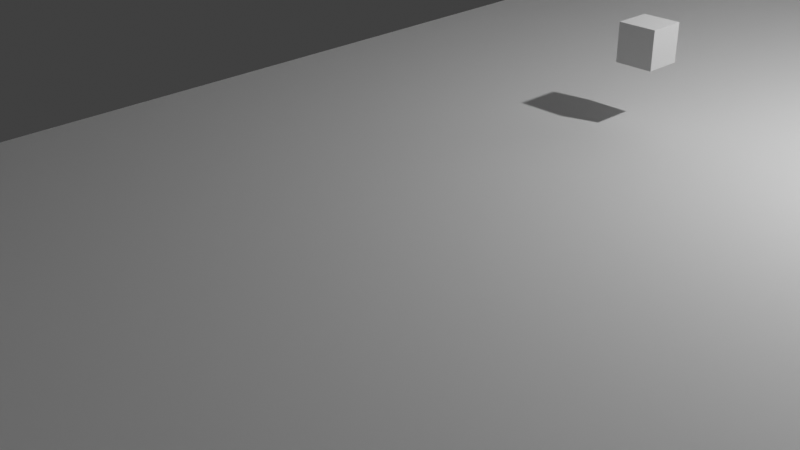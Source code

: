 # Source: draft1.blend  (saved by Blender 3.0.42; exported with 4.5.12 LTS)
import bpy
from mathutils import Matrix  # noqa: F401  (used for matrix-valued properties, if any)

bpy.ops.wm.read_factory_settings(use_empty=True)
scene = bpy.context.scene
scene.name = 'Scene'

# ---- collections
col_collection = bpy.data.collections.new('Collection'); scene.collection.children.link(col_collection)

# ---- world
world_world = bpy.data.worlds.new('World'); scene.world = world_world
world_world.use_nodes = True; world_world.node_tree.nodes.clear()
_N = world_world.node_tree.nodes; _L = world_world.node_tree.links
n0 = _N.new('ShaderNodeOutputWorld'); n0.name = 'World Output'; n0.location = (300, 300)
n1 = _N.new('ShaderNodeBackground'); n1.name = 'Background'; n1.location = (10, 300)
n1.inputs[0].default_value = (0.05088, 0.05088, 0.05088, 1.0)
_L.new(n1.outputs[0], n0.inputs[0])
n0.is_active_output = True
world_world.color = (0.05088, 0.05088, 0.05088)
world_world.use_sun_shadow = False
world_world.sun_shadow_jitter_overblur = 0.0

# ---- cameras
cam_camera = bpy.data.cameras.new('Camera')
cam_camera.clip_end = 100.0
cam_camera.ortho_scale = 7.314

# ---- lights
light_light = bpy.data.lights.new('Light', 'POINT')
light_light.transmission_factor = 0.0
light_light.energy = 1000.0
light_light.shadow_soft_size = 0.1
light_light.shadow_maximum_resolution = 0.006
light_light.use_absolute_resolution = True

# ---- meshes
me_player = bpy.data.meshes.new('Player')
me_player.from_pydata([(-1.0, -1.0, -1.0), (-1.0, -1.0, 1.0), (-1.0, 1.0, -1.0), (-1.0, 1.0, 1.0), (1.0, -1.0, -1.0), (1.0, -1.0, 1.0), (1.0, 1.0, -1.0), (1.0, 1.0, 1.0)], [], [(0, 1, 3, 2), (2, 3, 7, 6), (6, 7, 5, 4), (4, 5, 1, 0), (2, 6, 4, 0), (7, 3, 1, 5)])
_uv = me_player.uv_layers.new(name='UVMap')
_uv.uv.foreach_set('vector', [0.375, 0.0, 0.625, 0.0, 0.625, 0.25, 0.375, 0.25, 0.375, 0.25, 0.625, 0.25, 0.625, 0.5, 0.375, 0.5, 0.375, 0.5, 0.625, 0.5, 0.625, 0.75, 0.375, 0.75, 0.375, 0.75, 0.625, 0.75, 0.625, 1.0, 0.375, 1.0, 0.125, 0.5, 0.375, 0.5, 0.375, 0.75, 0.125, 0.75, 0.625, 0.5, 0.875, 0.5, 0.875, 0.75, 0.625, 0.75])
_ca = me_player.color_attributes.new('Col', 'BYTE_COLOR', 'CORNER')
_ca.data.foreach_set('color', [0.07619, 0.2423, 1.0, 1.0, 0.07619, 0.2423, 1.0, 1.0, 0.07619, 0.2423, 1.0, 1.0, 0.07619, 0.2423, 1.0, 1.0, 0.07619, 0.2423, 1.0, 1.0, 0.07619, 0.2423, 1.0, 1.0, 0.07619, 0.2423, 1.0, 1.0, 0.07619, 0.2423, 1.0, 1.0, 0.07619, 0.2423, 1.0, 1.0, 0.07619, 0.2423, 1.0, 1.0, 0.07619, 0.2423, 1.0, 1.0, 0.1144, 0.2789, 1.0, 1.0, 0.1144, 0.2789, 1.0, 1.0, 0.07619, 0.2423, 1.0, 1.0, 0.07619, 0.2423, 1.0, 1.0, 0.07619, 0.2423, 1.0, 1.0, 0.07619, 0.2423, 1.0, 1.0, 0.07619, 0.2423, 1.0, 1.0, 0.1144, 0.2789, 1.0, 1.0, 0.07619, 0.2423, 1.0, 1.0, 0.07619, 0.2423, 1.0, 1.0, 0.07619, 0.2423, 1.0, 1.0, 0.07619, 0.2423, 1.0, 1.0, 0.07619, 0.2423, 1.0, 1.0])
me_player.use_remesh_fix_poles = True
me_player.use_remesh_preserve_attributes = False
me_player.update()
me_walkmesh = bpy.data.meshes.new('WalkMesh')
me_walkmesh.from_pydata([(-4.684, -5.631, 0.0), (5.316, -5.631, 0.0), (-5.0, 5.0, 0.0), (5.0, 5.0, 0.0), (-4.684, -8.631, 6.0), (5.316, -8.631, 6.0), (-5.0, -10.0, 8.0), (5.0, -10.0, 8.0), (-5.0, -15.0, 8.0), (5.0, -15.0, 8.0), (-5.0, -18.0, 13.0), (5.0, -18.0, 13.0), (-5.0, -17.0, 20.0), (5.0, -17.0, 20.0), (-5.0, -11.0, 23.0), (5.0, -11.0, 23.0), (-5.0, -9.0, 31.0), (5.0, -9.0, 31.0), (-5.0, 5.96e-07, 31.0), (5.0, 5.96e-07, 31.0), (-5.0, 3.0, 22.0), (5.0, 3.0, 22.0), (-5.0, 12.0, 22.0), (5.0, 12.0, 22.0), (-5.0, 17.0, 29.0), (5.0, 17.0, 29.0), (-4.989, 28.05, 28.01), (5.011, 28.05, 28.01), (-4.989, 31.05, 19.01), (5.011, 31.05, 19.01), (-5.0, 24.0, 11.0), (5.0, 24.0, 11.0), (-5.0, 33.0, 7.0), (5.0, 33.0, 7.0), (-5.0, 42.0, -2.0), (5.0, 42.0, -2.0), (-5.0, 42.0, -12.0), (5.0, 42.0, -12.0), (-5.0, 33.0, -19.0), (5.0, 33.0, -19.0), (-5.0, 21.0, -16.0), (5.0, 21.0, -16.0), (-5.0, 20.0, -6.0), (5.0, 20.0, -6.0), (-5.0, 16.0, 0.0), (5.0, 16.0, 0.0), (-5.0, 13.0, 9.0), (5.0, 13.0, 9.0), (-5.0, 4.0, 9.0), (5.0, 4.0, 9.0), (-5.0, 5.0, 0.0), (5.0, 5.0, 0.0), (5.0, -14.67, 8.0), (5.0, -14.33, 8.0), (5.0, -14.0, 7.886), (5.0, -13.67, 7.528), (5.0, -13.33, 7.039), (5.0, -13.0, 6.542), (5.0, -12.67, 6.156), (5.0, -12.33, 6.0), (5.0, -12.0, 6.156), (5.0, -11.67, 6.542), (5.0, -11.33, 7.039), (5.0, -11.0, 7.528), (5.0, -10.67, 7.886), (5.0, -10.33, 8.0), (-5.0, -10.33, 8.0), (-5.0, -10.67, 7.886), (-5.0, -11.0, 7.528), (-5.0, -11.33, 7.039), (-5.0, -11.67, 6.542), (-5.0, -12.0, 6.156), (-5.0, -12.33, 6.0), (-5.0, -12.67, 6.156), (-5.0, -13.0, 6.542), (-5.0, -13.33, 7.039), (-5.0, -13.67, 7.528), (-5.0, -14.0, 7.886), (-5.0, -14.33, 8.0), (-5.0, -14.67, 8.0), (5.446, -8.421, 5.571), (5.579, -8.01, 5.143), (5.708, -7.987, 4.714), (5.823, -8.074, 4.286), (5.916, -8.117, 3.857), (5.977, -8.098, 3.429), (6.0, -8.0, 3.0), (5.977, -7.812, 2.571), (5.916, -7.545, 2.143), (5.823, -7.217, 1.714), (5.708, -6.844, 1.286), (5.579, -6.444, 0.8571), (5.446, -6.034, 0.4286), (-4.554, -6.034, 0.4286), (-4.421, -6.444, 0.8571), (-4.292, -6.844, 1.286), (-4.177, -7.217, 1.714), (-4.084, -7.545, 2.143), (-4.023, -7.812, 2.571), (-4.0, -8.0, 3.0), (-4.023, -8.098, 3.429), (-4.084, -8.117, 3.857), (-4.177, -8.074, 4.286), (-4.292, -7.987, 4.714), (-4.421, -8.01, 5.143), (-4.554, -8.421, 5.571), (0.0, 3.0, 22.0), (5.0, 7.5, 22.0), (-5.0, 1.5, 26.5), (5.085, 31.24, 19.65), (5.211, 31.68, 20.34), (5.371, 32.29, 21.06), (5.546, 32.98, 21.8), (5.716, 33.64, 22.53), (5.861, 34.18, 23.24), (5.962, 34.5, 23.9), (6.0, 34.5, 24.5), (5.962, 34.12, 25.02), (5.861, 33.43, 25.49), (5.716, 32.52, 25.9), (5.546, 31.48, 26.3), (5.371, 30.42, 26.68), (5.211, 29.43, 27.09), (5.085, 28.61, 27.52), (-4.915, 28.61, 27.52), (-4.789, 29.43, 27.09), (-4.629, 30.42, 26.68), (-4.454, 31.48, 26.3), (-4.284, 32.52, 25.9), (-4.139, 33.43, 25.49), (-4.038, 34.12, 25.02), (-4.0, 34.5, 24.5), (-4.038, 34.5, 23.9), (-4.139, 34.18, 23.24), (-4.284, 33.64, 22.53), (-4.454, 32.98, 21.8), (-4.629, 32.29, 21.06), (-4.789, 31.68, 20.34), (-4.915, 31.24, 19.65), (-5.0, 7.5, 22.0), (4.829, 33.82, -18.19), (4.34, 34.64, -17.07), (3.733, 35.45, -15.82), (3.218, 36.27, -14.67), (3.0, 37.09, -13.82), (3.218, 37.91, -13.4), (3.733, 38.73, -13.28), (4.34, 39.55, -13.25), (4.829, 40.36, -13.1), (5.0, 41.18, -12.64), (-5.0, 41.18, -12.64), (-5.171, 40.36, -13.1), (-5.66, 39.55, -13.25), (-6.267, 38.73, -13.28), (-6.782, 37.91, -13.4), (-7.0, 37.09, -13.82), (-6.782, 36.27, -14.67), (-6.267, 35.45, -15.82), (-5.66, 34.64, -17.07), (-5.171, 33.82, -18.19)], [], [(0, 1, 3, 2), (80, 105, 4, 5), (5, 4, 6, 7), (52, 79, 8, 9), (9, 8, 10, 11), (11, 10, 12, 13), (13, 12, 14, 15), (15, 14, 16, 17), (17, 16, 18, 19), (19, 18, 108, 20, 106, 21), (21, 106, 20, 139, 22, 23, 107), (23, 22, 24, 25), (25, 24, 26, 27), (109, 138, 28, 29), (29, 28, 30, 31), (31, 30, 32, 33), (33, 32, 34, 35), (35, 34, 36, 37), (140, 159, 38, 39), (39, 38, 40, 41), (41, 40, 42, 43), (43, 42, 44, 45), (45, 44, 46, 47), (47, 46, 48, 49), (49, 48, 50, 51), (7, 6, 66, 65), (65, 66, 67, 64), (64, 67, 68, 63), (63, 68, 69, 62), (62, 69, 70, 61), (61, 70, 71, 60), (60, 71, 72, 59), (59, 72, 73, 58), (58, 73, 74, 57), (57, 74, 75, 56), (56, 75, 76, 55), (55, 76, 77, 54), (54, 77, 78, 53), (53, 78, 79, 52), (1, 0, 93, 92), (92, 93, 94, 91), (91, 94, 95, 90), (90, 95, 96, 89), (89, 96, 97, 88), (88, 97, 98, 87), (87, 98, 99, 86), (86, 99, 100, 85), (85, 100, 101, 84), (84, 101, 102, 83), (83, 102, 103, 82), (82, 103, 104, 81), (81, 104, 105, 80), (27, 26, 124, 123), (123, 124, 125, 122), (122, 125, 126, 121), (121, 126, 127, 120), (120, 127, 128, 119), (119, 128, 129, 118), (118, 129, 130, 117), (117, 130, 131, 116), (116, 131, 132, 115), (115, 132, 133, 114), (114, 133, 134, 113), (113, 134, 135, 112), (112, 135, 136, 111), (111, 136, 137, 110), (110, 137, 138, 109), (37, 36, 150, 149), (149, 150, 151, 148), (148, 151, 152, 147), (147, 152, 153, 146), (146, 153, 154, 145), (145, 154, 155, 144), (144, 155, 156, 143), (143, 156, 157, 142), (142, 157, 158, 141), (141, 158, 159, 140)])
_uv = me_walkmesh.uv_layers.new(name='UVMap')
_uv.uv.foreach_set('vector', [0.0, 0.0, 1.0, 0.0, 1.0, 1.0, 0.0, 1.0, 1.0, 0.0, 0.0, 0.0, 0.0, 0.0, 1.0, 0.0, 1.0, 0.0, 0.0, 0.0, 0.0, 0.0, 1.0, 0.0, 1.0, 0.0, 0.0, 0.0, 0.0, 0.0, 1.0, 0.0, 1.0, 0.0, 0.0, 0.0, 0.0, 0.0, 1.0, 0.0, 1.0, 0.0, 0.0, 0.0, 0.0, 0.0, 1.0, 0.0, 1.0, 0.0, 0.0, 0.0, 0.0, 0.0, 1.0, 0.0, 1.0, 0.0, 0.0, 0.0, 0.0, 0.0, 1.0, 0.0, 1.0, 0.0, 0.0, 0.0, 0.0, 0.0, 1.0, 0.0, 1.0, 0.0, 0.0, 0.0, 0.0, 0.0, 0.0, 0.0, 0.5, 0.0, 1.0, 0.0, 1.0, 0.0, 0.5, 0.0, 0.0, 0.0, 0.0, 0.0, 0.0, 0.0, 1.0, 0.0, 1.0, 0.0, 1.0, 0.0, 0.0, 0.0, 0.0, 0.0, 1.0, 0.0, 1.0, 0.0, 0.0, 0.0, 0.0, 0.0, 1.0, 0.0, 1.0, 0.0, 0.0, 0.0, 0.0, 0.0, 1.0, 0.0, 1.0, 0.0, 0.0, 0.0, 0.0, 0.0, 1.0, 0.0, 1.0, 0.0, 0.0, 0.0, 0.0, 0.0, 1.0, 0.0, 1.0, 0.0, 0.0, 0.0, 0.0, 0.0, 1.0, 0.0, 1.0, 0.0, 0.0, 0.0, 0.0, 0.0, 1.0, 0.0, 1.0, 0.0, 0.0, 0.0, 0.0, 0.0, 1.0, 0.0, 1.0, 0.0, 0.0, 0.0, 0.0, 0.0, 1.0, 0.0, 1.0, 0.0, 0.0, 0.0, 0.0, 0.0, 1.0, 0.0, 1.0, 0.0, 0.0, 0.0, 0.0, 0.0, 1.0, 0.0, 1.0, 0.0, 0.0, 0.0, 0.0, 0.0, 1.0, 0.0, 1.0, 0.0, 0.0, 0.0, 0.0, 0.0, 1.0, 0.0, 1.0, 0.0, 0.0, 0.0, 0.0, 0.0, 1.0, 0.0, 1.0, 0.0, 0.0, 0.0, 0.0, 0.0, 1.0, 0.0, 1.0, 0.0, 0.0, 0.0, 0.0, 0.0, 1.0, 0.0, 1.0, 0.0, 0.0, 0.0, 0.0, 0.0, 1.0, 0.0, 1.0, 0.0, 0.0, 0.0, 0.0, 0.0, 1.0, 0.0, 1.0, 0.0, 0.0, 0.0, 0.0, 0.0, 1.0, 0.0, 1.0, 0.0, 0.0, 0.0, 0.0, 0.0, 1.0, 0.0, 1.0, 0.0, 0.0, 0.0, 0.0, 0.0, 1.0, 0.0, 1.0, 0.0, 0.0, 0.0, 0.0, 0.0, 1.0, 0.0, 1.0, 0.0, 0.0, 0.0, 0.0, 0.0, 1.0, 0.0, 1.0, 0.0, 0.0, 0.0, 0.0, 0.0, 1.0, 0.0, 1.0, 0.0, 0.0, 0.0, 0.0, 0.0, 1.0, 0.0, 1.0, 0.0, 0.0, 0.0, 0.0, 0.0, 1.0, 0.0, 1.0, 0.0, 0.0, 0.0, 0.0, 0.0, 1.0, 0.0, 1.0, 0.0, 0.0, 0.0, 0.0, 0.0, 1.0, 0.0, 1.0, 0.0, 0.0, 0.0, 0.0, 0.0, 1.0, 0.0, 1.0, 0.0, 0.0, 0.0, 0.0, 0.0, 1.0, 0.0, 1.0, 0.0, 0.0, 0.0, 0.0, 0.0, 1.0, 0.0, 1.0, 0.0, 0.0, 0.0, 0.0, 0.0, 1.0, 0.0, 1.0, 0.0, 0.0, 0.0, 0.0, 0.0, 1.0, 0.0, 1.0, 0.0, 0.0, 0.0, 0.0, 0.0, 1.0, 0.0, 1.0, 0.0, 0.0, 0.0, 0.0, 0.0, 1.0, 0.0, 1.0, 0.0, 0.0, 0.0, 0.0, 0.0, 1.0, 0.0, 1.0, 0.0, 0.0, 0.0, 0.0, 0.0, 1.0, 0.0, 1.0, 0.0, 0.0, 0.0, 0.0, 0.0, 1.0, 0.0, 1.0, 0.0, 0.0, 0.0, 0.0, 0.0, 1.0, 0.0, 1.0, 0.0, 0.0, 0.0, 0.0, 0.0, 1.0, 0.0, 1.0, 0.0, 0.0, 0.0, 0.0, 0.0, 1.0, 0.0, 1.0, 0.0, 0.0, 0.0, 0.0, 0.0, 1.0, 0.0, 1.0, 0.0, 0.0, 0.0, 0.0, 0.0, 1.0, 0.0, 1.0, 0.0, 0.0, 0.0, 0.0, 0.0, 1.0, 0.0, 1.0, 0.0, 0.0, 0.0, 0.0, 0.0, 1.0, 0.0, 1.0, 0.0, 0.0, 0.0, 0.0, 0.0, 1.0, 0.0, 1.0, 0.0, 0.0, 0.0, 0.0, 0.0, 1.0, 0.0, 1.0, 0.0, 0.0, 0.0, 0.0, 0.0, 1.0, 0.0, 1.0, 0.0, 0.0, 0.0, 0.0, 0.0, 1.0, 0.0, 1.0, 0.0, 0.0, 0.0, 0.0, 0.0, 1.0, 0.0, 1.0, 0.0, 0.0, 0.0, 0.0, 0.0, 1.0, 0.0, 1.0, 0.0, 0.0, 0.0, 0.0, 0.0, 1.0, 0.0, 1.0, 0.0, 0.0, 0.0, 0.0, 0.0, 1.0, 0.0, 1.0, 0.0, 0.0, 0.0, 0.0, 0.0, 1.0, 0.0, 1.0, 0.0, 0.0, 0.0, 0.0, 0.0, 1.0, 0.0, 1.0, 0.0, 0.0, 0.0, 0.0, 0.0, 1.0, 0.0, 1.0, 0.0, 0.0, 0.0, 0.0, 0.0, 1.0, 0.0, 1.0, 0.0, 0.0, 0.0, 0.0, 0.0, 1.0, 0.0, 1.0, 0.0, 0.0, 0.0, 0.0, 0.0, 1.0, 0.0, 1.0, 0.0, 0.0, 0.0, 0.0, 0.0, 1.0, 0.0, 1.0, 0.0, 0.0, 0.0, 0.0, 0.0, 1.0, 0.0, 1.0, 0.0, 0.0, 0.0, 0.0, 0.0, 1.0, 0.0, 1.0, 0.0, 0.0, 0.0, 0.0, 0.0, 1.0, 0.0, 1.0, 0.0, 0.0, 0.0, 0.0, 0.0, 1.0, 0.0, 1.0, 0.0, 0.0, 0.0, 0.0, 0.0, 1.0, 0.0, 1.0, 0.0, 0.0, 0.0, 0.0, 0.0, 1.0, 0.0])
_ca = me_walkmesh.color_attributes.new('Col', 'BYTE_COLOR', 'CORNER')
_ca.data.foreach_set('color', [0.1384, 0.2789, 0.04092, 1.0, 0.1384, 0.2789, 0.04092, 1.0, 0.1384, 0.2789, 0.04092, 1.0, 0.1384, 0.2789, 0.04092, 1.0, 0.1384, 0.2789, 0.04092, 1.0, 0.1384, 0.2789, 0.04092, 1.0, 0.1384, 0.2789, 0.04092, 1.0, 0.1384, 0.2789, 0.04092, 1.0, 0.1384, 0.2789, 0.04092, 1.0, 0.1384, 0.2789, 0.04092, 1.0, 0.1384, 0.2789, 0.04092, 1.0, 0.1384, 0.2789, 0.04092, 1.0, 0.1384, 0.2789, 0.04092, 1.0, 0.1384, 0.2789, 0.04092, 1.0, 0.1384, 0.2789, 0.04092, 1.0, 0.1384, 0.2789, 0.04092, 1.0, 0.1384, 0.2789, 0.04092, 1.0, 0.1384, 0.2789, 0.04092, 1.0, 0.1384, 0.2789, 0.04092, 1.0, 0.1384, 0.2789, 0.04092, 1.0, 0.1384, 0.2789, 0.04092, 1.0, 0.1384, 0.2789, 0.04092, 1.0, 0.1384, 0.2789, 0.04092, 1.0, 0.1384, 0.2789, 0.04092, 1.0, 0.1384, 0.2789, 0.04092, 1.0, 0.1384, 0.2789, 0.04092, 1.0, 0.1384, 0.2789, 0.04092, 1.0, 0.1384, 0.2789, 0.04092, 1.0, 0.1384, 0.2789, 0.04092, 1.0, 0.1384, 0.2789, 0.04092, 1.0, 0.1384, 0.2789, 0.04092, 1.0, 0.1384, 0.2789, 0.04092, 1.0, 0.1384, 0.2789, 0.04092, 1.0, 0.1384, 0.2789, 0.04092, 1.0, 0.1384, 0.2789, 0.04092, 1.0, 0.1384, 0.2789, 0.04092, 1.0, 0.1384, 0.2789, 0.04092, 1.0, 0.1384, 0.2789, 0.04092, 1.0, 0.147, 0.2874, 0.04519, 1.0, 0.1384, 0.2789, 0.04092, 1.0, 0.1384, 0.2789, 0.04092, 1.0, 0.1384, 0.2789, 0.04092, 1.0, 0.1384, 0.2789, 0.04092, 1.0, 0.1384, 0.2789, 0.04092, 1.0, 0.1384, 0.2789, 0.04092, 1.0, 0.1384, 0.2789, 0.04092, 1.0, 0.1384, 0.2789, 0.04092, 1.0, 0.1384, 0.2789, 0.04092, 1.0, 0.1384, 0.2789, 0.04092, 1.0, 0.1384, 0.2789, 0.04092, 1.0, 0.1384, 0.2789, 0.04092, 1.0, 0.1384, 0.2789, 0.04092, 1.0, 0.1384, 0.2789, 0.04092, 1.0, 0.1384, 0.2789, 0.04092, 1.0, 0.1384, 0.2789, 0.04092, 1.0, 0.1384, 0.2789, 0.04092, 1.0, 0.1384, 0.2789, 0.04092, 1.0, 0.1384, 0.2789, 0.04092, 1.0, 0.1384, 0.2789, 0.04092, 1.0, 0.1384, 0.2789, 0.04092, 1.0, 0.1384, 0.2789, 0.04092, 1.0, 0.1384, 0.2789, 0.04092, 1.0, 0.1384, 0.2789, 0.04092, 1.0, 0.1384, 0.2789, 0.04092, 1.0, 0.1384, 0.2789, 0.04092, 1.0, 0.1384, 0.2789, 0.04092, 1.0, 0.1384, 0.2789, 0.04092, 1.0, 0.1384, 0.2789, 0.04092, 1.0, 0.1384, 0.2789, 0.04092, 1.0, 0.1384, 0.2789, 0.04092, 1.0, 0.1384, 0.2789, 0.04092, 1.0, 0.1384, 0.2789, 0.04092, 1.0, 0.1384, 0.2789, 0.04092, 1.0, 0.1384, 0.2789, 0.04092, 1.0, 0.1384, 0.2789, 0.04092, 1.0, 0.1384, 0.2789, 0.04092, 1.0, 0.1384, 0.2789, 0.04092, 1.0, 0.1384, 0.2789, 0.04092, 1.0, 0.1384, 0.2789, 0.04092, 1.0, 0.1384, 0.2789, 0.04092, 1.0, 0.1384, 0.2789, 0.04092, 1.0, 0.1384, 0.2789, 0.04092, 1.0, 0.1384, 0.2789, 0.04092, 1.0, 0.1384, 0.2789, 0.04092, 1.0, 0.1384, 0.2789, 0.04092, 1.0, 0.1384, 0.2789, 0.04092, 1.0, 0.1384, 0.2789, 0.04092, 1.0, 0.1384, 0.2789, 0.04092, 1.0, 0.1384, 0.2789, 0.04092, 1.0, 0.1384, 0.2789, 0.04092, 1.0, 0.1384, 0.2789, 0.04092, 1.0, 0.1384, 0.2789, 0.04092, 1.0, 0.1384, 0.2789, 0.04092, 1.0, 0.1384, 0.2789, 0.04092, 1.0, 0.1384, 0.2789, 0.04092, 1.0, 0.1384, 0.2789, 0.04092, 1.0, 0.1384, 0.2789, 0.04092, 1.0, 0.1384, 0.2789, 0.04092, 1.0, 0.1384, 0.2789, 0.04092, 1.0, 0.1384, 0.2789, 0.04092, 1.0, 0.1384, 0.2789, 0.04092, 1.0, 0.1384, 0.2789, 0.04092, 1.0, 0.1384, 0.2789, 0.04092, 1.0, 0.1384, 0.2789, 0.04092, 1.0, 0.1384, 0.2789, 0.04092, 1.0, 0.1384, 0.2789, 0.04092, 1.0, 0.1384, 0.2789, 0.04092, 1.0, 0.1384, 0.2789, 0.04092, 1.0, 0.1384, 0.2789, 0.04092, 1.0, 0.1384, 0.2789, 0.04092, 1.0, 0.1384, 0.2789, 0.04092, 1.0, 0.1384, 0.2789, 0.04092, 1.0, 0.1384, 0.2789, 0.04092, 1.0, 0.1384, 0.2789, 0.04092, 1.0, 0.1384, 0.2789, 0.04092, 1.0, 0.1384, 0.2789, 0.04092, 1.0, 0.1384, 0.2789, 0.04092, 1.0, 0.1384, 0.2789, 0.04092, 1.0, 0.1384, 0.2789, 0.04092, 1.0, 0.1384, 0.2789, 0.04092, 1.0, 0.1384, 0.2789, 0.04092, 1.0, 0.1384, 0.2789, 0.04092, 1.0, 0.1384, 0.2789, 0.04092, 1.0, 0.1384, 0.2789, 0.04092, 1.0, 0.1384, 0.2789, 0.04092, 1.0, 0.1384, 0.2789, 0.04092, 1.0, 0.1384, 0.2789, 0.04092, 1.0, 0.1384, 0.2789, 0.04092, 1.0, 0.1384, 0.2789, 0.04092, 1.0, 0.1384, 0.2789, 0.04092, 1.0, 0.1384, 0.2789, 0.04092, 1.0, 0.1384, 0.2789, 0.04092, 1.0, 0.1384, 0.2789, 0.04092, 1.0, 0.1384, 0.2789, 0.04092, 1.0, 0.1384, 0.2789, 0.04092, 1.0, 0.1384, 0.2789, 0.04092, 1.0, 0.1384, 0.2789, 0.04092, 1.0, 0.1384, 0.2789, 0.04092, 1.0, 0.1384, 0.2789, 0.04092, 1.0, 0.1384, 0.2789, 0.04092, 1.0, 0.1384, 0.2789, 0.04092, 1.0, 0.1384, 0.2789, 0.04092, 1.0, 0.1384, 0.2789, 0.04092, 1.0, 0.1384, 0.2789, 0.04092, 1.0, 0.1384, 0.2789, 0.04092, 1.0, 0.1384, 0.2789, 0.04092, 1.0, 0.1384, 0.2789, 0.04092, 1.0, 0.1384, 0.2789, 0.04092, 1.0, 0.1384, 0.2789, 0.04092, 1.0, 0.1384, 0.2789, 0.04092, 1.0, 0.1384, 0.2789, 0.04092, 1.0, 0.1384, 0.2789, 0.04092, 1.0, 0.1384, 0.2789, 0.04092, 1.0, 0.1384, 0.2789, 0.04092, 1.0, 0.1384, 0.2789, 0.04092, 1.0, 0.1384, 0.2789, 0.04092, 1.0, 0.1384, 0.2789, 0.04092, 1.0, 0.1384, 0.2789, 0.04092, 1.0, 0.1384, 0.2789, 0.04092, 1.0, 0.1384, 0.2789, 0.04092, 1.0, 0.1384, 0.2789, 0.04092, 1.0, 0.1384, 0.2789, 0.04092, 1.0, 0.1384, 0.2789, 0.04092, 1.0, 0.1384, 0.2789, 0.04092, 1.0, 0.1384, 0.2789, 0.04092, 1.0, 0.1384, 0.2789, 0.04092, 1.0, 0.1384, 0.2789, 0.04092, 1.0, 0.1384, 0.2789, 0.04092, 1.0, 0.1384, 0.2789, 0.04092, 1.0, 0.1384, 0.2789, 0.04092, 1.0, 0.1384, 0.2789, 0.04092, 1.0, 0.1384, 0.2789, 0.04092, 1.0, 0.1384, 0.2789, 0.04092, 1.0, 0.1384, 0.2789, 0.04092, 1.0, 0.1384, 0.2789, 0.04092, 1.0, 0.1384, 0.2789, 0.04092, 1.0, 0.1384, 0.2789, 0.04092, 1.0, 0.1384, 0.2789, 0.04092, 1.0, 0.1384, 0.2789, 0.04092, 1.0, 0.1384, 0.2789, 0.04092, 1.0, 0.1384, 0.2789, 0.04092, 1.0, 0.1384, 0.2789, 0.04092, 1.0, 0.1384, 0.2789, 0.04092, 1.0, 0.1384, 0.2789, 0.04092, 1.0, 0.1384, 0.2789, 0.04092, 1.0, 0.1384, 0.2789, 0.04092, 1.0, 0.1384, 0.2789, 0.04092, 1.0, 0.1384, 0.2789, 0.04092, 1.0, 0.1384, 0.2789, 0.04092, 1.0, 0.1384, 0.2789, 0.04092, 1.0, 0.1384, 0.2789, 0.04092, 1.0, 0.1384, 0.2789, 0.04092, 1.0, 0.1384, 0.2789, 0.04092, 1.0, 0.1384, 0.2789, 0.04092, 1.0, 0.1384, 0.2789, 0.04092, 1.0, 0.1384, 0.2789, 0.04092, 1.0, 0.1384, 0.2789, 0.04092, 1.0, 0.1384, 0.2789, 0.04092, 1.0, 0.1384, 0.2789, 0.04092, 1.0, 0.1384, 0.2789, 0.04092, 1.0, 0.1384, 0.2789, 0.04092, 1.0, 0.1384, 0.2789, 0.04092, 1.0, 0.1384, 0.2789, 0.04092, 1.0, 0.1384, 0.2789, 0.04092, 1.0, 0.1384, 0.2789, 0.04092, 1.0, 0.1384, 0.2789, 0.04092, 1.0, 0.1384, 0.2789, 0.04092, 1.0, 0.1384, 0.2789, 0.04092, 1.0, 0.1384, 0.2789, 0.04092, 1.0, 0.1384, 0.2789, 0.04092, 1.0, 0.1384, 0.2789, 0.04092, 1.0, 0.1384, 0.2789, 0.04092, 1.0, 0.1384, 0.2789, 0.04092, 1.0, 0.1384, 0.2789, 0.04092, 1.0, 0.1384, 0.2789, 0.04092, 1.0, 0.1384, 0.2789, 0.04092, 1.0, 0.1384, 0.2789, 0.04092, 1.0, 0.1384, 0.2789, 0.04092, 1.0, 0.1384, 0.2789, 0.04092, 1.0, 0.1384, 0.2789, 0.04092, 1.0, 0.1384, 0.2789, 0.04092, 1.0, 0.1384, 0.2789, 0.04092, 1.0, 0.1384, 0.2789, 0.04092, 1.0, 0.1384, 0.2789, 0.04092, 1.0, 0.1384, 0.2789, 0.04092, 1.0, 0.1384, 0.2789, 0.04092, 1.0, 0.1384, 0.2789, 0.04092, 1.0, 0.1384, 0.2789, 0.04092, 1.0, 0.1384, 0.2789, 0.04092, 1.0, 0.1384, 0.2789, 0.04092, 1.0, 0.1384, 0.2789, 0.04092, 1.0, 0.1384, 0.2789, 0.04092, 1.0, 0.1384, 0.2789, 0.04092, 1.0, 0.1384, 0.2789, 0.04092, 1.0, 0.1384, 0.2789, 0.04092, 1.0, 0.1384, 0.2789, 0.04092, 1.0, 0.1384, 0.2789, 0.04092, 1.0, 0.1384, 0.2789, 0.04092, 1.0, 0.1384, 0.2789, 0.04092, 1.0, 0.1384, 0.2789, 0.04092, 1.0, 0.1384, 0.2789, 0.04092, 1.0, 0.1384, 0.2789, 0.04092, 1.0, 0.1384, 0.2789, 0.04092, 1.0, 0.1384, 0.2789, 0.04092, 1.0, 0.1384, 0.2789, 0.04092, 1.0, 0.1384, 0.2789, 0.04092, 1.0, 0.1384, 0.2789, 0.04092, 1.0, 0.1384, 0.2789, 0.04092, 1.0, 0.1384, 0.2789, 0.04092, 1.0, 0.1384, 0.2789, 0.04092, 1.0, 0.1384, 0.2789, 0.04092, 1.0, 0.1384, 0.2789, 0.04092, 1.0, 0.1384, 0.2789, 0.04092, 1.0, 0.1384, 0.2789, 0.04092, 1.0, 0.1384, 0.2789, 0.04092, 1.0, 0.1384, 0.2789, 0.04092, 1.0, 0.1384, 0.2789, 0.04092, 1.0, 0.1384, 0.2789, 0.04092, 1.0, 0.1384, 0.2789, 0.04092, 1.0, 0.1384, 0.2789, 0.04092, 1.0, 0.1384, 0.2789, 0.04092, 1.0, 0.1384, 0.2789, 0.04092, 1.0, 0.1384, 0.2789, 0.04092, 1.0, 0.1384, 0.2789, 0.04092, 1.0, 0.1384, 0.2789, 0.04092, 1.0, 0.1384, 0.2789, 0.04092, 1.0, 0.1384, 0.2789, 0.04092, 1.0, 0.1384, 0.2789, 0.04092, 1.0, 0.1384, 0.2789, 0.04092, 1.0, 0.1384, 0.2789, 0.04092, 1.0, 0.1384, 0.2789, 0.04092, 1.0, 0.1384, 0.2789, 0.04092, 1.0, 0.1384, 0.2789, 0.04092, 1.0, 0.1384, 0.2789, 0.04092, 1.0, 0.1384, 0.2789, 0.04092, 1.0, 0.1384, 0.2789, 0.04092, 1.0, 0.1384, 0.2789, 0.04092, 1.0, 0.1384, 0.2789, 0.04092, 1.0, 0.1384, 0.2789, 0.04092, 1.0, 0.1384, 0.2789, 0.04092, 1.0, 0.1384, 0.2789, 0.04092, 1.0, 0.1384, 0.2789, 0.04092, 1.0, 0.1384, 0.2789, 0.04092, 1.0, 0.1384, 0.2789, 0.04092, 1.0, 0.1384, 0.2789, 0.04092, 1.0, 0.1384, 0.2789, 0.04092, 1.0, 0.1384, 0.2789, 0.04092, 1.0, 0.1384, 0.2789, 0.04092, 1.0, 0.1384, 0.2789, 0.04092, 1.0, 0.1384, 0.2789, 0.04092, 1.0, 0.1384, 0.2789, 0.04092, 1.0, 0.1384, 0.2789, 0.04092, 1.0, 0.1384, 0.2789, 0.04092, 1.0, 0.1384, 0.2789, 0.04092, 1.0, 0.1384, 0.2789, 0.04092, 1.0, 0.1384, 0.2789, 0.04092, 1.0, 0.1384, 0.2789, 0.04092, 1.0, 0.1384, 0.2789, 0.04092, 1.0, 0.1384, 0.2789, 0.04092, 1.0, 0.1384, 0.2789, 0.04092, 1.0, 0.1384, 0.2789, 0.04092, 1.0, 0.1384, 0.2789, 0.04092, 1.0, 0.1384, 0.2789, 0.04092, 1.0, 0.1384, 0.2789, 0.04092, 1.0, 0.1384, 0.2789, 0.04092, 1.0, 0.1384, 0.2789, 0.04092, 1.0, 0.1384, 0.2789, 0.04092, 1.0, 0.1384, 0.2789, 0.04092, 1.0, 0.1384, 0.2789, 0.04092, 1.0, 0.1384, 0.2789, 0.04092, 1.0, 0.1384, 0.2789, 0.04092, 1.0, 0.1384, 0.2789, 0.04092, 1.0, 0.1384, 0.2789, 0.04092, 1.0])
me_walkmesh.use_remesh_fix_poles = True
me_walkmesh.use_remesh_preserve_attributes = False
me_walkmesh.update()

# ---- objects
ob_light = bpy.data.objects.new('Light', light_light)
ob_camera = bpy.data.objects.new('Camera', cam_camera)
ob_player = bpy.data.objects.new('Player', me_player)
ob_walkmesh = bpy.data.objects.new('WalkMesh', me_walkmesh)

# ---- transforms, parenting, visibility, modifiers, constraints
ob_light.location = (4.076, 1.005, 5.904)
ob_light.rotation_euler = (0.6503, 0.05522, 1.866)
ob_light.scale = (1.62, 1.035, 1.042)
ob_light.lock_rotations_4d = False
ob_light.empty_display_type = 'ARROWS'
ob_light.color = (0.0, 0.0, 0.0, 0.0)
ob_light.lineart.crease_threshold = 0.0
ob_camera.location = (7.354, -11.01, 4.974)
ob_camera.rotation_euler = (1.109, 0.0, 0.8149)
ob_camera.scale = (1.319, 1.065, 1.237)
ob_camera.lock_rotations_4d = False
ob_camera.empty_display_type = 'ARROWS'
ob_camera.color = (0.0, 0.0, 0.0, 0.0)
ob_camera.display_type = 'WIRE'
ob_camera.lineart.crease_threshold = 0.0
ob_player.location = (0.0, 0.0, 1.0)
ob_player.scale = (0.25, 0.25, 0.25)
ob_walkmesh.location = (0.0, -0.5778, 0.0)
ob_walkmesh.scale = (1.0, 1.575, 1.0)

# ---- collection membership
col_collection.objects.link(ob_light)
col_collection.objects.link(ob_camera)
col_collection.objects.link(ob_player)
col_collection.objects.link(ob_walkmesh)

# ---- scene / render settings (as saved in the file)
scene.camera = ob_camera
scene.frame_start = 1; scene.frame_end = 250; scene.frame_set(0)
scene.render.engine = 'BLENDER_EEVEE_NEXT'
scene.cycles.sampling_pattern = 'TABULATED_SOBOL'
scene.cycles.use_light_tree = False
scene.view_settings.view_transform = 'Standard'
bpy.context.view_layer.update()
